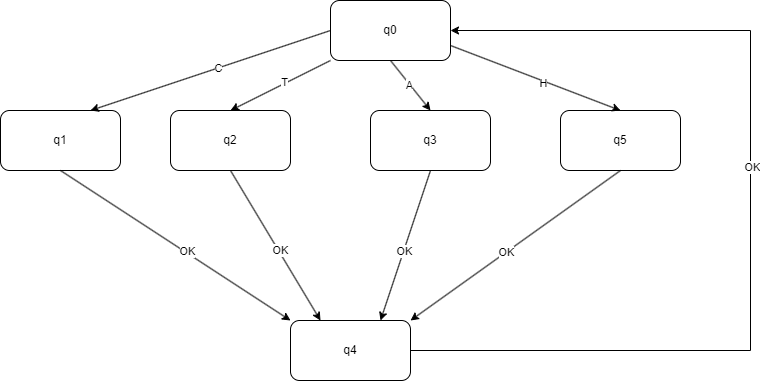

The diagram above was exported from draw.io. Its source (the exported page's mxGraphModel, read from the mxfile embedded in the PNG):
<mxGraphModel dx="1249" dy="581" grid="1" gridSize="10" guides="1" tooltips="1" connect="1" arrows="1" fold="1" page="1" pageScale="1" pageWidth="850" pageHeight="1100" math="0" shadow="0">
  <root>
    <mxCell id="0" />
    <mxCell id="1" parent="0" />
    <mxCell id="jJIW-9ot2-0afBlrMchS-1" value="q0" style="rounded=1;whiteSpace=wrap;html=1;" vertex="1" parent="1">
      <mxGeometry x="380" y="10" width="120" height="60" as="geometry" />
    </mxCell>
    <mxCell id="jJIW-9ot2-0afBlrMchS-2" value="q1" style="rounded=1;whiteSpace=wrap;html=1;" vertex="1" parent="1">
      <mxGeometry x="50" y="120" width="120" height="60" as="geometry" />
    </mxCell>
    <mxCell id="jJIW-9ot2-0afBlrMchS-3" value="q2" style="rounded=1;whiteSpace=wrap;html=1;" vertex="1" parent="1">
      <mxGeometry x="220" y="120" width="120" height="60" as="geometry" />
    </mxCell>
    <mxCell id="jJIW-9ot2-0afBlrMchS-4" value="q3" style="rounded=1;whiteSpace=wrap;html=1;" vertex="1" parent="1">
      <mxGeometry x="420" y="120" width="120" height="60" as="geometry" />
    </mxCell>
    <mxCell id="jJIW-9ot2-0afBlrMchS-5" value="q4" style="rounded=1;whiteSpace=wrap;html=1;" vertex="1" parent="1">
      <mxGeometry x="340" y="330" width="120" height="60" as="geometry" />
    </mxCell>
    <mxCell id="jJIW-9ot2-0afBlrMchS-6" value="q5" style="rounded=1;whiteSpace=wrap;html=1;" vertex="1" parent="1">
      <mxGeometry x="610" y="120" width="120" height="60" as="geometry" />
    </mxCell>
    <mxCell id="jJIW-9ot2-0afBlrMchS-7" value="" style="endArrow=classic;html=1;rounded=0;entryX=0.75;entryY=0;entryDx=0;entryDy=0;exitX=0;exitY=0.5;exitDx=0;exitDy=0;" edge="1" parent="1" source="jJIW-9ot2-0afBlrMchS-1" target="jJIW-9ot2-0afBlrMchS-2">
      <mxGeometry width="50" height="50" relative="1" as="geometry">
        <mxPoint x="400" y="330" as="sourcePoint" />
        <mxPoint x="450" y="280" as="targetPoint" />
      </mxGeometry>
    </mxCell>
    <mxCell id="jJIW-9ot2-0afBlrMchS-8" value="C" style="edgeLabel;html=1;align=center;verticalAlign=middle;resizable=0;points=[];" vertex="1" connectable="0" parent="jJIW-9ot2-0afBlrMchS-7">
      <mxGeometry x="-0.0575" relative="1" as="geometry">
        <mxPoint as="offset" />
      </mxGeometry>
    </mxCell>
    <mxCell id="jJIW-9ot2-0afBlrMchS-9" value="" style="endArrow=classic;html=1;rounded=0;entryX=0.5;entryY=0;entryDx=0;entryDy=0;exitX=0;exitY=1;exitDx=0;exitDy=0;" edge="1" parent="1" source="jJIW-9ot2-0afBlrMchS-1" target="jJIW-9ot2-0afBlrMchS-3">
      <mxGeometry width="50" height="50" relative="1" as="geometry">
        <mxPoint x="400" y="330" as="sourcePoint" />
        <mxPoint x="450" y="280" as="targetPoint" />
      </mxGeometry>
    </mxCell>
    <mxCell id="jJIW-9ot2-0afBlrMchS-10" value="T" style="edgeLabel;html=1;align=center;verticalAlign=middle;resizable=0;points=[];" vertex="1" connectable="0" parent="jJIW-9ot2-0afBlrMchS-9">
      <mxGeometry x="-0.088" y="-1" relative="1" as="geometry">
        <mxPoint as="offset" />
      </mxGeometry>
    </mxCell>
    <mxCell id="jJIW-9ot2-0afBlrMchS-11" value="" style="endArrow=classic;html=1;rounded=0;exitX=0.5;exitY=1;exitDx=0;exitDy=0;entryX=0.5;entryY=0;entryDx=0;entryDy=0;" edge="1" parent="1" source="jJIW-9ot2-0afBlrMchS-1" target="jJIW-9ot2-0afBlrMchS-4">
      <mxGeometry width="50" height="50" relative="1" as="geometry">
        <mxPoint x="400" y="330" as="sourcePoint" />
        <mxPoint x="450" y="280" as="targetPoint" />
      </mxGeometry>
    </mxCell>
    <mxCell id="jJIW-9ot2-0afBlrMchS-12" value="A" style="edgeLabel;html=1;align=center;verticalAlign=middle;resizable=0;points=[];" vertex="1" connectable="0" parent="jJIW-9ot2-0afBlrMchS-11">
      <mxGeometry x="-0.0195" y="-1" relative="1" as="geometry">
        <mxPoint as="offset" />
      </mxGeometry>
    </mxCell>
    <mxCell id="jJIW-9ot2-0afBlrMchS-13" value="" style="endArrow=classic;html=1;rounded=0;entryX=0.5;entryY=0;entryDx=0;entryDy=0;exitX=1;exitY=0.75;exitDx=0;exitDy=0;" edge="1" parent="1" source="jJIW-9ot2-0afBlrMchS-1" target="jJIW-9ot2-0afBlrMchS-6">
      <mxGeometry width="50" height="50" relative="1" as="geometry">
        <mxPoint x="400" y="330" as="sourcePoint" />
        <mxPoint x="450" y="280" as="targetPoint" />
      </mxGeometry>
    </mxCell>
    <mxCell id="jJIW-9ot2-0afBlrMchS-14" value="H" style="edgeLabel;html=1;align=center;verticalAlign=middle;resizable=0;points=[];" vertex="1" connectable="0" parent="jJIW-9ot2-0afBlrMchS-13">
      <mxGeometry x="0.1037" y="-2" relative="1" as="geometry">
        <mxPoint as="offset" />
      </mxGeometry>
    </mxCell>
    <mxCell id="jJIW-9ot2-0afBlrMchS-15" value="" style="endArrow=classic;html=1;rounded=0;exitX=0.5;exitY=1;exitDx=0;exitDy=0;entryX=0;entryY=0;entryDx=0;entryDy=0;" edge="1" parent="1" source="jJIW-9ot2-0afBlrMchS-2" target="jJIW-9ot2-0afBlrMchS-5">
      <mxGeometry width="50" height="50" relative="1" as="geometry">
        <mxPoint x="400" y="330" as="sourcePoint" />
        <mxPoint x="450" y="280" as="targetPoint" />
      </mxGeometry>
    </mxCell>
    <mxCell id="jJIW-9ot2-0afBlrMchS-16" value="OK" style="edgeLabel;html=1;align=center;verticalAlign=middle;resizable=0;points=[];" vertex="1" connectable="0" parent="jJIW-9ot2-0afBlrMchS-15">
      <mxGeometry x="0.0891" y="1" relative="1" as="geometry">
        <mxPoint y="-1" as="offset" />
      </mxGeometry>
    </mxCell>
    <mxCell id="jJIW-9ot2-0afBlrMchS-17" value="" style="endArrow=classic;html=1;rounded=0;exitX=0.5;exitY=1;exitDx=0;exitDy=0;entryX=0.25;entryY=0;entryDx=0;entryDy=0;" edge="1" parent="1" source="jJIW-9ot2-0afBlrMchS-3" target="jJIW-9ot2-0afBlrMchS-5">
      <mxGeometry width="50" height="50" relative="1" as="geometry">
        <mxPoint x="230" y="160" as="sourcePoint" />
        <mxPoint x="460" y="300" as="targetPoint" />
      </mxGeometry>
    </mxCell>
    <mxCell id="jJIW-9ot2-0afBlrMchS-18" value="OK" style="edgeLabel;html=1;align=center;verticalAlign=middle;resizable=0;points=[];" vertex="1" connectable="0" parent="jJIW-9ot2-0afBlrMchS-17">
      <mxGeometry x="0.0891" y="1" relative="1" as="geometry">
        <mxPoint y="-1" as="offset" />
      </mxGeometry>
    </mxCell>
    <mxCell id="jJIW-9ot2-0afBlrMchS-19" value="" style="endArrow=classic;html=1;rounded=0;exitX=0.5;exitY=1;exitDx=0;exitDy=0;entryX=0.75;entryY=0;entryDx=0;entryDy=0;" edge="1" parent="1" source="jJIW-9ot2-0afBlrMchS-4" target="jJIW-9ot2-0afBlrMchS-5">
      <mxGeometry width="50" height="50" relative="1" as="geometry">
        <mxPoint x="410" y="200" as="sourcePoint" />
        <mxPoint x="640" y="340" as="targetPoint" />
      </mxGeometry>
    </mxCell>
    <mxCell id="jJIW-9ot2-0afBlrMchS-20" value="OK" style="edgeLabel;html=1;align=center;verticalAlign=middle;resizable=0;points=[];" vertex="1" connectable="0" parent="jJIW-9ot2-0afBlrMchS-19">
      <mxGeometry x="0.0891" y="1" relative="1" as="geometry">
        <mxPoint y="-1" as="offset" />
      </mxGeometry>
    </mxCell>
    <mxCell id="jJIW-9ot2-0afBlrMchS-21" value="" style="endArrow=classic;html=1;rounded=0;exitX=0.5;exitY=1;exitDx=0;exitDy=0;entryX=1;entryY=0;entryDx=0;entryDy=0;" edge="1" parent="1" source="jJIW-9ot2-0afBlrMchS-6" target="jJIW-9ot2-0afBlrMchS-5">
      <mxGeometry width="50" height="50" relative="1" as="geometry">
        <mxPoint x="140" y="210" as="sourcePoint" />
        <mxPoint x="370" y="350" as="targetPoint" />
      </mxGeometry>
    </mxCell>
    <mxCell id="jJIW-9ot2-0afBlrMchS-22" value="OK" style="edgeLabel;html=1;align=center;verticalAlign=middle;resizable=0;points=[];" vertex="1" connectable="0" parent="jJIW-9ot2-0afBlrMchS-21">
      <mxGeometry x="0.0891" y="1" relative="1" as="geometry">
        <mxPoint y="-1" as="offset" />
      </mxGeometry>
    </mxCell>
    <mxCell id="jJIW-9ot2-0afBlrMchS-23" value="" style="endArrow=classic;html=1;rounded=0;exitX=1;exitY=0.5;exitDx=0;exitDy=0;entryX=1;entryY=0.5;entryDx=0;entryDy=0;" edge="1" parent="1" source="jJIW-9ot2-0afBlrMchS-5" target="jJIW-9ot2-0afBlrMchS-1">
      <mxGeometry width="50" height="50" relative="1" as="geometry">
        <mxPoint x="400" y="330" as="sourcePoint" />
        <mxPoint x="810" y="350" as="targetPoint" />
        <Array as="points">
          <mxPoint x="800" y="360" />
          <mxPoint x="800" y="40" />
        </Array>
      </mxGeometry>
    </mxCell>
    <mxCell id="jJIW-9ot2-0afBlrMchS-24" value="OK" style="edgeLabel;html=1;align=center;verticalAlign=middle;resizable=0;points=[];" vertex="1" connectable="0" parent="jJIW-9ot2-0afBlrMchS-23">
      <mxGeometry x="0.0917" y="-1" relative="1" as="geometry">
        <mxPoint as="offset" />
      </mxGeometry>
    </mxCell>
  </root>
</mxGraphModel>